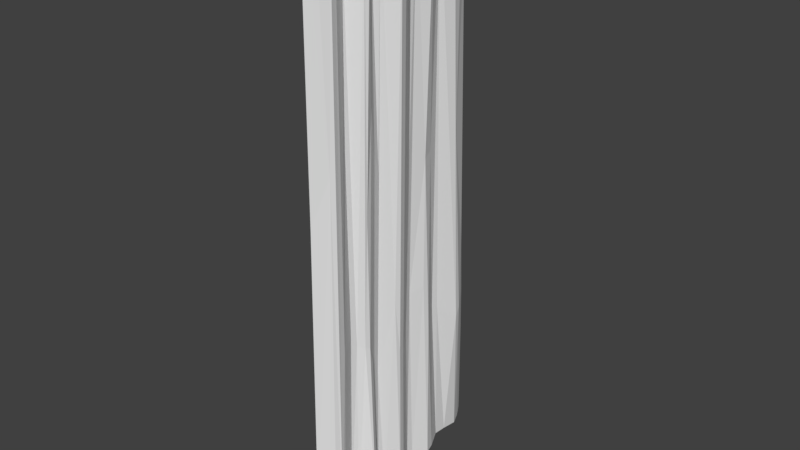 # Source: curtains_dark_brown.blend  (saved by Blender 2.78.0; exported with 4.5.12 LTS)
import bpy
from mathutils import Matrix  # noqa: F401  (used for matrix-valued properties, if any)

bpy.ops.wm.read_factory_settings(use_empty=True)
scene = bpy.context.scene
scene.name = 'Scene'

# ---- collections
col_collection_1 = bpy.data.collections.new('Collection 1'); scene.collection.children.link(col_collection_1)

# ---- world
world_world = bpy.data.worlds.new('World'); scene.world = world_world
world_world.color = (0.05088, 0.05088, 0.05088)
world_world.use_sun_shadow = False
world_world.sun_shadow_jitter_overblur = 0.0
world_world.cycles.sampling_method = 'MANUAL'

# ---- meshes
me_cube_001 = bpy.data.meshes.new('Cube.001')
me_cube_001.from_pydata([(0.1016, -0.6378, 0.1682), (0.1132, -0.6053, 3.452), (0.09406, 0.5152, 3.491), (0.103, 0.1572, 3.501), (0.1847, -0.005419, 3.498), (0.1089, -0.1488, 3.501), (0.1734, -0.488, 3.508), (0.1725, -0.5154, 0.09023), (0.03863, 0.7449, 0.1742), (0.04275, 0.6686, 3.444), (0.07133, 0.6936, 1.093), (0.1438, -0.552, 3.502), (0.09987, -0.6384, 0.3537), (0.07485, 0.4164, 3.497), (0.134, 0.2987, 3.495), (0.1707, 0.0421, 3.499), (0.1177, -0.3814, 0.1176), (0.1021, 0.5611, 2.194), (0.1231, 0.5774, 0.9731), (0.1179, 0.2678, 2.12), (0.1152, -0.3644, 2.366), (0.1454, -0.2112, 1.056), (0.1368, -0.5885, 0.1109), (0.06851, 0.6083, 3.491), (0.06153, 0.6966, 0.1362), (0.1238, 0.3563, 0.1355), (0.1557, -0.2108, 2.556), (0.1274, -0.09895, 3.501), (0.1598, -0.5227, 2.295), (0.1248, -0.5853, 3.491), (0.1211, -0.3582, 3.5), (0.07582, 0.4582, 0.1429), (0.0972, 0.1477, 0.1361), (0.1693, -0.002856, 0.1189), (0.1984, -0.2539, 3.493), (0.197, -0.258, 0.1351), (0.104, -0.6131, 2.04), (0.07, 0.4066, 1.098), (0.1056, 0.1447, 2.167), (0.09499, 0.1648, 1.307), (0.1629, 0.001055, 1.036), (0.1192, -0.1202, 2.165), (0.1043, -0.1251, 0.9352), (0.1143, -0.3518, 1.279), (0.1622, -0.2605, 1.942), (0.1571, -0.2458, 1.177), (0.1015, 0.1909, 0.1365), (0.04337, 0.7389, 0.3175), (0.04656, 0.7278, 0.1456), (0.1625, -0.4826, 0.09369), (0.188, -0.2799, 3.494), (0.1097, -0.6093, 3.23), (0.1252, 0.2552, 1.327), (0.06474, 0.7072, 0.8292), (0.05155, 0.6462, 3.482), (0.08653, 0.6356, 0.1308), (0.1158, 0.6135, 1.023), (0.159, -0.5548, 0.09776), (0.07679, 0.4468, 1.083), (0.07825, 0.5395, 0.1378), (0.1093, 0.1175, 1.113), (0.163, -0.4551, 1.24), (0.1301, -0.1617, 2.291), (0.1551, -0.0323, 1.364), (0.1039, 0.1959, 3.5), (0.09385, 0.3407, 2.128), (0.148, 0.04708, 1.018), (0.1122, -0.1371, 0.1323), (0.1807, -0.2217, 0.1358), (0.1151, -0.1659, 1.048), (0.1353, -0.3409, 0.1252), (0.1482, -0.2745, 1.183), (0.1229, -0.3152, 1.211), (0.1223, -0.09549, 0.1281), (0.1563, 0.04345, 0.1221), (0.1421, 0.292, 0.132), (0.1342, 0.2942, 1.068), (0.1148, -0.6197, 0.1305), (0.04133, 0.6718, 3.204), (0.06866, 0.6834, 1.415), (0.1643, -0.4487, 3.507)], [], [(29, 1, 51), (13, 37, 58), (48, 8, 47), (56, 47, 53), (17, 56, 79), (28, 36, 12), (52, 46, 75), (63, 73, 33), (50, 72, 71), (71, 70, 35), (16, 43, 61), (69, 21, 67), (26, 34, 44), (30, 20, 72), (28, 51, 36), (6, 11, 28), (2, 13, 18), (14, 64, 19), (64, 38, 39), (64, 39, 19), (3, 15, 38), (38, 15, 66), (4, 27, 63), (4, 63, 40), (34, 50, 44), (62, 5, 26), (42, 69, 67), (16, 61, 49), (44, 71, 45), (32, 66, 74), (76, 52, 75), (19, 39, 52), (19, 52, 76), (37, 76, 25), (37, 65, 76), (18, 58, 59), (18, 59, 55), (28, 22, 57), (28, 12, 22), (17, 79, 78), (17, 23, 2), (78, 9, 54), (18, 55, 56), (56, 53, 10), (27, 41, 42), (42, 67, 73), (71, 72, 70), (65, 14, 19), (79, 56, 10), (31, 59, 58, 37), (18, 13, 58), (40, 33, 74, 66), (76, 65, 19), (25, 76, 75), (31, 37, 25), (46, 39, 32), (35, 68, 21, 45), (72, 20, 43), (70, 72, 16), (43, 20, 61), (69, 62, 45), (4, 40, 66, 15), (27, 5, 41), (61, 20, 30, 80), (64, 3, 38), (7, 6, 28), (17, 2, 18), (37, 13, 65), (50, 30, 72), (7, 61, 80, 6), (69, 42, 41, 62), (41, 5, 62), (67, 21, 68), (69, 45, 21), (24, 48, 56, 55), (49, 61, 7), (45, 71, 35), (44, 50, 71), (63, 42, 73), (40, 63, 33), (63, 27, 42), (32, 39, 60), (39, 38, 60), (52, 39, 46), (7, 28, 57), (77, 12, 0), (22, 12, 77), (17, 18, 56), (56, 48, 47), (60, 38, 66), (32, 60, 66), (72, 43, 16), (45, 26, 44), (45, 62, 26), (26, 5, 34), (78, 54, 23, 17), (65, 13, 14), (28, 29, 51), (28, 11, 29)])
_uv = me_cube_001.uv_layers.new(name='UVMap')
_uv.uv.foreach_set('vector', [0.1478, 0.9343, 0.1478, 0.9343, 0.1478, 0.9343, 0.1478, 0.9343, 0.1478, 0.9343, 0.1478, 0.9343, 0.1478, 0.9343, 0.1478, 0.9343, 0.1478, 0.9343, 0.1478, 0.9343, 0.1478, 0.9343, 0.1478, 0.9343, 0.1478, 0.9343, 0.1478, 0.9343, 0.1478, 0.9343, 0.1478, 0.9343, 0.1478, 0.9343, 0.1478, 0.9343, 0.1478, 0.9343, 0.1478, 0.9343, 0.1478, 0.9343, 0.1478, 0.9343, 0.1478, 0.9343, 0.1478, 0.9343, 0.1478, 0.9343, 0.1478, 0.9343, 0.1478, 0.9343, 0.1478, 0.9343, 0.1478, 0.9343, 0.1478, 0.9343, 0.1478, 0.9343, 0.1478, 0.9343, 0.1478, 0.9343, 0.1478, 0.9343, 0.1478, 0.9343, 0.1478, 0.9343, 0.1478, 0.9343, 0.1478, 0.9343, 0.1478, 0.9343, 0.1478, 0.9343, 0.1478, 0.9343, 0.1478, 0.9343, 0.1478, 0.9343, 0.1478, 0.9343, 0.1478, 0.9343, 0.1478, 0.9343, 0.1478, 0.9343, 0.1478, 0.9343, 0.1478, 0.9343, 0.1478, 0.9343, 0.1478, 0.9343, 0.1478, 0.9343, 0.1478, 0.9343, 0.1478, 0.9343, 0.1478, 0.9343, 0.1478, 0.9343, 0.1478, 0.9343, 0.1478, 0.9343, 0.1478, 0.9343, 0.1478, 0.9343, 0.1478, 0.9343, 0.1478, 0.9343, 0.1478, 0.9343, 0.1478, 0.9343, 0.1478, 0.9343, 0.1478, 0.9343, 0.1478, 0.9343, 0.1478, 0.9343, 0.1478, 0.9343, 0.1478, 0.9343, 0.1478, 0.9343, 0.1478, 0.9343, 0.1478, 0.9343, 0.1478, 0.9343, 0.1478, 0.9343, 0.1478, 0.9343, 0.1478, 0.9343, 0.1478, 0.9343, 0.1478, 0.9343, 0.1478, 0.9343, 0.1478, 0.9343, 0.1478, 0.9343, 0.1478, 0.9343, 0.1478, 0.9343, 0.1478, 0.9343, 0.1478, 0.9343, 0.1478, 0.9343, 0.1478, 0.9343, 0.1478, 0.9343, 0.1478, 0.9343, 0.1478, 0.9343, 0.1478, 0.9343, 0.1478, 0.9343, 0.1478, 0.9343, 0.1478, 0.9343, 0.1478, 0.9343, 0.1478, 0.9343, 0.1478, 0.9343, 0.1478, 0.9343, 0.1478, 0.9343, 0.1478, 0.9343, 0.1478, 0.9343, 0.1478, 0.9343, 0.1478, 0.9343, 0.1478, 0.9343, 0.1478, 0.9343, 0.1478, 0.9343, 0.1478, 0.9343, 0.1478, 0.9343, 0.1478, 0.9343, 0.1478, 0.9343, 0.1478, 0.9343, 0.1478, 0.9343, 0.1478, 0.9343, 0.1478, 0.9343, 0.1478, 0.9343, 0.1478, 0.9343, 0.1478, 0.9343, 0.1478, 0.9343, 0.1478, 0.9343, 0.1478, 0.9343, 0.1478, 0.9343, 0.1478, 0.9343, 0.1478, 0.9343, 0.1478, 0.9343, 0.1478, 0.9343, 0.1478, 0.9343, 0.1478, 0.9343, 0.1478, 0.9343, 0.1478, 0.9343, 0.1478, 0.9343, 0.1478, 0.9343, 0.1478, 0.9343, 0.1478, 0.9343, 0.1478, 0.9343, 0.1478, 0.9343, 0.1478, 0.9343, 0.1478, 0.9343, 0.1478, 0.9343, 0.1478, 0.9343, 0.1478, 0.9343, 0.1478, 0.9343, 0.1478, 0.9343, 0.1478, 0.9343, 0.1478, 0.9343, 0.1478, 0.9343, 0.1478, 0.9343, 0.1478, 0.9343, 0.1478, 0.9343, 0.1478, 0.9343, 0.1478, 0.9343, 0.1478, 0.9343, 0.1478, 0.9343, 0.1478, 0.9343, 0.1478, 0.9343, 0.1478, 0.9343, 0.1478, 0.9343, 0.1478, 0.9343, 0.1478, 0.9343, 0.1478, 0.9343, 0.1478, 0.9343, 0.1478, 0.9343, 0.1478, 0.9343, 0.1478, 0.9343, 0.1478, 0.9343, 0.1478, 0.9343, 0.1478, 0.9343, 0.1478, 0.9343, 0.1478, 0.9343, 0.1478, 0.9343, 0.1478, 0.9343, 0.1478, 0.9343, 0.1478, 0.9343, 0.1478, 0.9343, 0.1478, 0.9343, 0.1478, 0.9343, 0.1478, 0.9343, 0.1478, 0.9343, 0.1478, 0.9343, 0.1478, 0.9343, 0.1478, 0.9343, 0.1478, 0.9343, 0.1478, 0.9343, 0.1478, 0.9343, 0.1478, 0.9343, 0.1478, 0.9343, 0.1478, 0.9343, 0.1478, 0.9343, 0.1478, 0.9343, 0.1478, 0.9343, 0.1478, 0.9343, 0.1478, 0.9343, 0.1478, 0.9343, 0.1478, 0.9343, 0.1478, 0.9343, 0.1478, 0.9343, 0.1478, 0.9343, 0.1478, 0.9343, 0.1478, 0.9343, 0.1478, 0.9343, 0.1478, 0.9343, 0.1478, 0.9343, 0.1478, 0.9343, 0.1478, 0.9343, 0.1478, 0.9343, 0.1478, 0.9343, 0.1478, 0.9343, 0.1478, 0.9343, 0.1478, 0.9343, 0.1478, 0.9343, 0.1478, 0.9343, 0.1478, 0.9343, 0.1478, 0.9343, 0.1478, 0.9343, 0.1478, 0.9343, 0.1478, 0.9343, 0.1478, 0.9343, 0.1478, 0.9343, 0.1478, 0.9343, 0.1478, 0.9343, 0.1478, 0.9343, 0.1478, 0.9343, 0.1478, 0.9343, 0.1478, 0.9343, 0.1478, 0.9343, 0.1478, 0.9343, 0.1478, 0.9343, 0.1478, 0.9343, 0.1478, 0.9343, 0.1478, 0.9343, 0.1478, 0.9343, 0.1478, 0.9343, 0.1478, 0.9343, 0.1478, 0.9343, 0.1478, 0.9343, 0.1478, 0.9343, 0.1478, 0.9343, 0.1478, 0.9343, 0.1478, 0.9343, 0.1478, 0.9343, 0.1478, 0.9343, 0.1478, 0.9343, 0.1478, 0.9343, 0.1478, 0.9343, 0.1478, 0.9343, 0.1478, 0.9343, 0.1478, 0.9343, 0.1478, 0.9343, 0.1478, 0.9343, 0.1478, 0.9343, 0.1478, 0.9343, 0.1478, 0.9343, 0.1478, 0.9343, 0.1478, 0.9343, 0.1478, 0.9343, 0.1478, 0.9343, 0.1478, 0.9343, 0.1478, 0.9343, 0.1478, 0.9343, 0.1478, 0.9343, 0.1478, 0.9343, 0.1478, 0.9343, 0.1478, 0.9343, 0.1478, 0.9343, 0.1478, 0.9343, 0.1478, 0.9343, 0.1478, 0.9343, 0.1478, 0.9343, 0.1478, 0.9343, 0.1478, 0.9343, 0.1478, 0.9343, 0.1478, 0.9343, 0.1478, 0.9343, 0.1478, 0.9343, 0.1478, 0.9343, 0.1478, 0.9343, 0.1478, 0.9343, 0.1478, 0.9343, 0.1478, 0.9343, 0.1478, 0.9343, 0.1478, 0.9343, 0.1478, 0.9343, 0.1478, 0.9343, 0.1478, 0.9343, 0.1478, 0.9343, 0.1478, 0.9343, 0.1478, 0.9343, 0.1478, 0.9343, 0.1478, 0.9343, 0.1478, 0.9343, 0.1478, 0.9343, 0.1478, 0.9343, 0.1478, 0.9343, 0.1478, 0.9343, 0.1478, 0.9343, 0.1478, 0.9343, 0.1478, 0.9343, 0.1478, 0.9343, 0.1478, 0.9343, 0.1478, 0.9343, 0.1478, 0.9343, 0.1478, 0.9343, 0.1478, 0.9343, 0.1478, 0.9343, 0.1478, 0.9343, 0.1478, 0.9343])
me_cube_001.use_remesh_preserve_volume = False
me_cube_001.use_remesh_preserve_attributes = False
me_cube_001.use_mirror_vertex_groups = False
me_cube_001.update()

# ---- objects
ob_cube = bpy.data.objects.new('Cube', me_cube_001)

# ---- transforms, parenting, visibility, modifiers, constraints
ob_cube.location = (0.0, 0.0, 0.0)
ob_cube.scale = (0.8869, 0.8869, 0.8869)
ob_cube.lineart.crease_threshold = 0.0

# ---- collection membership
col_collection_1.objects.link(ob_cube)

# ---- scene / render settings (as saved in the file)
scene.frame_start = 1; scene.frame_end = 250; scene.frame_set(1)
scene.render.engine = 'BLENDER_EEVEE_NEXT'
scene.render.resolution_percentage = 50
scene.render.dither_intensity = 0.0
scene.cycles.use_denoising = False
scene.cycles.samples = 128
scene.cycles.sampling_pattern = 'TABULATED_SOBOL'
scene.cycles.light_sampling_threshold = 0.0
scene.cycles.use_adaptive_sampling = False
scene.cycles.use_light_tree = False
scene.cycles.blur_glossy = 0.0
scene.cycles.sample_clamp_indirect = 0.0
scene.view_settings.view_transform = 'Standard'
bpy.context.view_layer.update()

# ---- added for rendering (the .blend has no active camera and no usable light): camera, sun
cam_auto = bpy.data.cameras.new('AutoCamera')
cam_auto.lens = 50.0
cam_auto.sensor_width = 36.0
cam_auto.clip_end = 1000.0
ob_auto_camera = bpy.data.objects.new('AutoCamera', cam_auto)
scene.collection.objects.link(ob_auto_camera)
ob_auto_camera.location = (3.13374, -3.58712, 4.01868)
ob_auto_camera.rotation_euler = (1.09748, -7.21219e-08, 0.694738)
scene.camera = ob_auto_camera
light_auto_sun = bpy.data.lights.new('AutoSun', 'SUN')
light_auto_sun.energy = 3.0
light_auto_sun.angle = 0.0523599
ob_auto_sun = bpy.data.objects.new('AutoSun', light_auto_sun)
scene.collection.objects.link(ob_auto_sun)
ob_auto_sun.rotation_euler = (0.872665, 0.174533, 0.523599)
bpy.context.view_layer.update()
